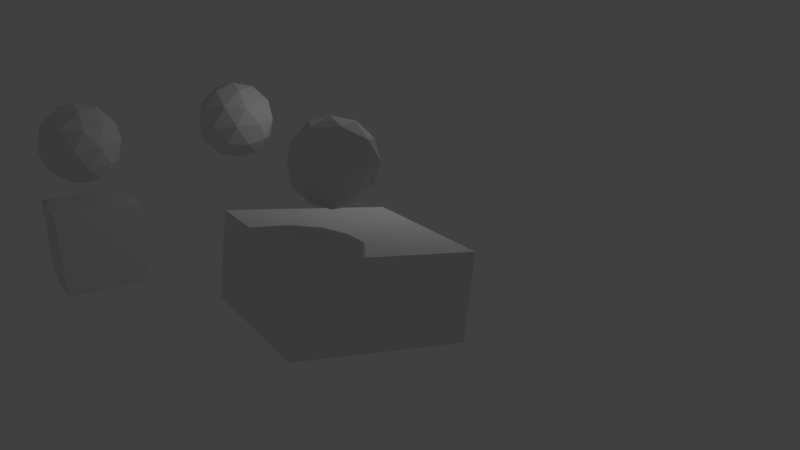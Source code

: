 # Source: StaticSleeping.blend  (saved by Blender 2.78.5; exported with 4.5.12 LTS)
import bpy
from mathutils import Matrix  # noqa: F401  (used for matrix-valued properties, if any)

bpy.ops.wm.read_factory_settings(use_empty=True)
scene = bpy.context.scene
scene.name = 'Scene'

# ---- collections
col_collection_1 = bpy.data.collections.new('Collection 1'); scene.collection.children.link(col_collection_1)
col_collection_2 = bpy.data.collections.new('Collection 2'); scene.collection.children.link(col_collection_2)
col_collection_2.hide_render = True
col_collection_2.hide_viewport = True
col_group = bpy.data.collections.new('Group')  # instanced only; not linked into the scene

# ---- materials (node trees are filled in below, after node groups)
mat_material_001 = bpy.data.materials.new('Material.001')
mat_material_001.alpha_threshold = 0.0
mat_material_001.use_transparent_shadow = False
mat_material_001.roughness = 0.5
mat_material = bpy.data.materials.new('Material')
mat_material.alpha_threshold = 0.0
mat_material.use_transparent_shadow = False
mat_material.roughness = 0.5

# ---- material node trees

# ---- world
world_world = bpy.data.worlds.new('World'); scene.world = world_world
world_world.color = (0.05088, 0.05088, 0.05088)
world_world.use_sun_shadow = False
world_world.sun_shadow_jitter_overblur = 0.0
world_world.cycles.sampling_method = 'MANUAL'

# ---- cameras
cam_camera = bpy.data.cameras.new('Camera')
cam_camera.clip_end = 100.0
cam_camera.lens = 35.0
cam_camera.sensor_width = 32.0
cam_camera.sensor_height = 18.0
cam_camera.display_size = 2.0
cam_camera.dof.focus_distance = 0.0
cam_camera.dof.aperture_fstop = 128.0
cam_camera.dof.aperture_blades = 6

# ---- lights
light_point = bpy.data.lights.new('Point', 'POINT')
light_point.transmission_factor = 0.0
light_point.energy = 100.0
light_point.shadow_buffer_clip_start = 0.5
light_point.shadow_soft_size = 0.1
light_point.shadow_maximum_resolution = 0.006
light_point.use_absolute_resolution = True

# ---- meshes
me_icosphere = bpy.data.meshes.new('Icosphere')
me_icosphere.from_pydata([(-0.4253, -0.309, 0.8507), (-0.2629, 0.809, 0.5257), (0.0, 1.0, 0.0), (-0.5878, 0.809, 0.0), (0.5257, 0.0, 0.8507), (-0.4253, 0.309, 0.8507), (0.1625, 0.5, 0.8507), (-0.8506, 0.0, 0.5257), (0.6882, 0.5, 0.5257), (0.1625, -0.5, 0.8507), (0.5878, 0.809, 0.0), (0.6882, -0.5, 0.5257), (-0.2629, -0.809, 0.5257), (-0.5878, -0.809, 0.0), (-0.9511, 0.309, 0.0), (0.5878, -0.809, 0.0), (-0.9511, -0.309, 0.0), (0.8506, 0.0, -0.5257), (0.9511, 0.309, 0.0), (0.0, -1.0, 0.0), (0.4253, 0.309, -0.8507), (0.2629, 0.809, -0.5257), (0.9511, -0.309, 0.0), (0.4253, -0.309, -0.8507), (-0.1625, 0.5, -0.8507), (-0.6882, 0.5, -0.5257), (-0.1625, -0.5, -0.8507), (-0.5257, 0.0, -0.8507), (-0.6882, -0.5, -0.5257), (0.2629, -0.809, -0.5257), (0.0, 0.0, 1.0), (0.8944, 0.0, 0.4472), (0.2764, 0.8506, 0.4472), (-0.7236, 0.5257, 0.4472), (-0.7236, -0.5257, 0.4472), (0.2764, -0.8506, 0.4472), (0.7236, 0.5257, -0.4472), (-0.2764, 0.8506, -0.4472), (-0.8944, 0.0, -0.4472), (-0.2764, -0.8506, -0.4472), (0.7236, -0.5257, -0.4472), (0.0, 0.0, -1.0)], [], [(41, 23, 26), (40, 23, 17), (41, 26, 27), (41, 27, 24), (41, 24, 20), (40, 17, 22), (39, 29, 19), (38, 28, 16), (37, 25, 3), (36, 21, 10), (40, 22, 15), (39, 19, 13), (38, 16, 14), (37, 3, 2), (36, 10, 18), (35, 11, 9), (34, 12, 0), (33, 7, 5), (32, 1, 6), (31, 8, 4), (4, 6, 30), (4, 8, 6), (8, 32, 6), (6, 5, 30), (6, 1, 5), (1, 33, 5), (5, 0, 30), (5, 7, 0), (7, 34, 0), (0, 9, 30), (0, 12, 9), (12, 35, 9), (9, 4, 30), (9, 11, 4), (11, 31, 4), (18, 8, 31), (18, 10, 8), (10, 32, 8), (2, 1, 32), (2, 3, 1), (3, 33, 1), (14, 7, 33), (14, 16, 7), (16, 34, 7), (13, 12, 34), (13, 19, 12), (19, 35, 12), (15, 11, 35), (15, 22, 11), (22, 31, 11), (10, 2, 32), (10, 21, 2), (21, 37, 2), (3, 14, 33), (3, 25, 14), (25, 38, 14), (16, 13, 34), (16, 28, 13), (28, 39, 13), (19, 15, 35), (19, 29, 15), (29, 40, 15), (22, 18, 31), (22, 17, 18), (17, 36, 18), (20, 21, 36), (20, 24, 21), (24, 37, 21), (24, 25, 37), (24, 27, 25), (27, 38, 25), (27, 28, 38), (27, 26, 28), (26, 39, 28), (17, 20, 36), (17, 23, 20), (23, 41, 20), (26, 29, 39), (26, 23, 29), (23, 40, 29)])
me_icosphere.materials.append(mat_material_001)
me_icosphere.use_remesh_preserve_volume = False
me_icosphere.use_remesh_preserve_attributes = False
me_icosphere.use_mirror_vertex_groups = False
me_icosphere.update()
me_cube = bpy.data.meshes.new('Cube')
me_cube.from_pydata([(1.0, 1.0, 1.0), (1.0, 1.0, -1.0), (1.0, -1.0, 1.0), (1.0, -1.0, -1.0), (-1.0, 1.0, 1.0), (-1.0, 1.0, -1.0), (-1.0, -1.0, 1.0), (-1.0, -1.0, -1.0)], [], [(6, 4, 5, 7), (4, 0, 1, 5), (0, 2, 3, 1), (2, 6, 7, 3), (7, 5, 1, 3), (2, 0, 4, 6)])
me_cube.use_remesh_preserve_volume = False
me_cube.use_remesh_preserve_attributes = False
me_cube.use_mirror_vertex_groups = False
me_cube.update()
me_cube_001 = bpy.data.meshes.new('Cube.001')
me_cube_001.from_pydata([(2.0, 2.0, 1.0), (2.0, 2.0, -1.0), (2.0, -2.0, 1.0), (2.0, -2.0, -1.0), (-2.0, 2.0, 1.0), (-2.0, 2.0, -1.0), (-2.0, -2.0, 1.0), (-2.0, -2.0, -1.0)], [], [(6, 4, 5, 7), (4, 0, 1, 5), (0, 2, 3, 1), (2, 6, 7, 3), (7, 5, 1, 3), (2, 0, 4, 6)])
me_cube_001.materials.append(mat_material)
me_cube_001.use_remesh_preserve_volume = False
me_cube_001.use_remesh_preserve_attributes = False
me_cube_001.use_mirror_vertex_groups = False
me_cube_001.update()

# ---- objects
ob_camera = bpy.data.objects.new('Camera', cam_camera)
ob_icosphere_002 = bpy.data.objects.new('Icosphere.002', me_icosphere)
ob_group = bpy.data.objects.new('Group', None)
ob_icosphere_001 = bpy.data.objects.new('Icosphere.001', me_icosphere)
ob_icosphere = bpy.data.objects.new('Icosphere', me_icosphere)
ob_cube_001 = bpy.data.objects.new('Cube.001', me_cube)
ob_point = bpy.data.objects.new('Point', light_point)
ob_empty = bpy.data.objects.new('Empty', None)
ob_cube = bpy.data.objects.new('Cube', me_cube_001)

# ---- transforms, parenting, visibility, modifiers, constraints
ob_camera.location = (22.16, -7.335, 6.899)
ob_camera.rotation_euler = (1.252, 0.05023, 1.054)
ob_camera.scale = (1.0, 1.0, 1.0)
ob_camera.lineart.crease_threshold = 0.0
ob_icosphere_002.location = (6.0, 0.0, 2.5)
ob_icosphere_002.lineart.crease_threshold = 0.0
ob_group.location = (6.0, 0.0, 0.0)
ob_group.rotation_euler = (-0.1745, -0.0, 0.0)
ob_group.empty_image_offset = (0.0, 0.0)
ob_group.show_instancer_for_render = False
ob_group.instance_type = 'COLLECTION'
ob_group.lineart.crease_threshold = 0.0
ob_icosphere_001.location = (0.0, -4.0, 2.5)
ob_icosphere_001.lineart.crease_threshold = 0.0
ob_icosphere.location = (0.0, 0.0, 2.5)
ob_icosphere.lineart.crease_threshold = 0.0
ob_cube_001.location = (0.0, -4.0, 0.0)
ob_cube_001.lineart.crease_threshold = 0.0
ob_point.location = (4.0, 3.0, 5.0)
ob_point.lineart.crease_threshold = 0.0
ob_empty.location = (0.0, 0.0, 0.0)
ob_empty.rotation_euler = (-0.1745, -0.0, 0.0)
ob_empty.empty_image_offset = (0.0, 0.0)
ob_empty.lineart.crease_threshold = 0.0
ob_cube.location = (0.0, 0.0, 0.0)
ob_cube.lineart.crease_threshold = 0.0
ob_group.instance_collection = col_group

# ---- collection membership
col_collection_1.objects.link(ob_camera)
col_collection_1.objects.link(ob_icosphere_002)
col_collection_1.objects.link(ob_group)
col_collection_1.objects.link(ob_icosphere_001)
col_collection_1.objects.link(ob_icosphere)
col_collection_1.objects.link(ob_cube_001)
col_collection_1.objects.link(ob_point)
col_collection_1.objects.link(ob_empty)
col_collection_2.objects.link(ob_cube)
col_group.objects.link(ob_cube)

# ---- scene / render settings (as saved in the file)
scene.camera = ob_camera
scene.frame_start = 1; scene.frame_end = 250; scene.frame_set(0)
scene.render.engine = 'BLENDER_EEVEE_NEXT'
scene.render.image_settings.color_mode = 'RGB'
scene.render.image_settings.compression = 90
scene.render.resolution_percentage = 50
scene.render.dither_intensity = 0.0
scene.cycles.use_denoising = False
scene.cycles.samples = 128
scene.cycles.sampling_pattern = 'TABULATED_SOBOL'
scene.cycles.use_adaptive_sampling = False
scene.cycles.use_light_tree = False
scene.cycles.blur_glossy = 0.0
scene.cycles.sample_clamp_indirect = 0.0
scene.view_settings.view_transform = 'Standard'
bpy.context.view_layer.update()
